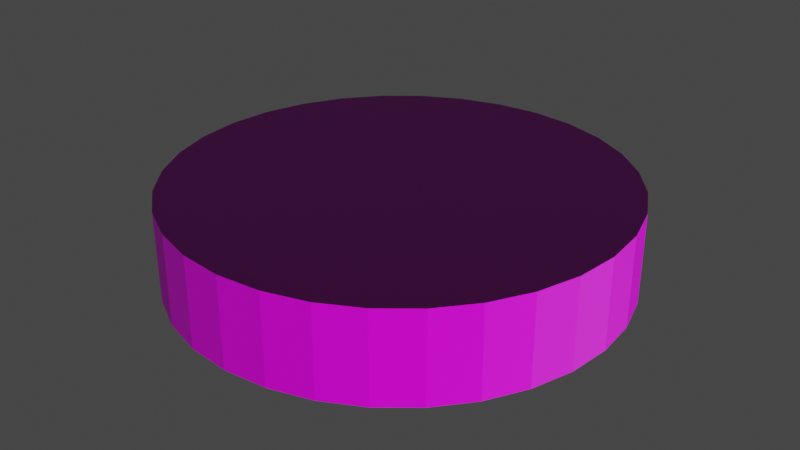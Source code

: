 # Source: unmanned.blend  (saved by Blender 2.80.75; exported with 4.5.12 LTS)
import bpy
from mathutils import Matrix  # noqa: F401  (used for matrix-valued properties, if any)

bpy.ops.wm.read_factory_settings(use_empty=True)
scene = bpy.context.scene
scene.name = 'Scene'

# ---- collections
col_collection = bpy.data.collections.new('Collection'); scene.collection.children.link(col_collection)

# ---- images (referenced by path relative to the original .blend; pixels are not part of the script)
import os
ASSET_DIR = os.environ.get("B2B_ASSET_DIR", "")  # directory of the original .blend (textures are referenced by path, not embedded)
HERE = os.path.dirname(os.path.abspath(__file__))  # packed textures are extracted next to this script under _unpacked/

def load_image(name, relpath, width, height, colorspace="sRGB"):
    """Load a texture the original file referenced (path relative to the .blend, or extracted next to this script)."""
    p = next((c for c in (os.path.join(HERE, relpath), os.path.join(ASSET_DIR, relpath)) if relpath and os.path.exists(c)), "")
    if p:
        img = bpy.data.images.load(p, check_existing=True)
        img.name = name
    else:  # same state as the original file: an image datablock whose file is absent (Cycles renders it pink)
        img = bpy.data.images.new(name, width, height)
        img.source = "FILE"
        img.filepath = "//" + (relpath or name)
    img.colorspace_settings.name = colorspace
    return img
img_125unmanned_png = load_image('125unmanned.png', '125unmanned.png', 1024, 1024, 'sRGB')
img_125unmannedheight_png = load_image('125unmannedheight.png', '125unmannedheight.png', 1024, 1024, 'sRGB')

# ---- materials (node trees are filled in below, after node groups)
mat_material_001 = bpy.data.materials.new('Material.001')
mat_material_001.use_transparent_shadow = False

# ---- material node trees
mat_material_001.use_nodes = True; mat_material_001.node_tree.nodes.clear()
_N = mat_material_001.node_tree.nodes; _L = mat_material_001.node_tree.links
n0 = _N.new('ShaderNodeOutputMaterial'); n0.name = 'Material Output'; n0.location = (300, 300)
n1 = _N.new('ShaderNodeBsdfPrincipled'); n1.name = 'Principled BSDF'; n1.location = (10, 300)
n1.distribution = 'GGX'
n1.subsurface_method = 'BURLEY'
n1.inputs[2].default_value = 0.6
n1.inputs[3].default_value = 1.45
n1.inputs[13].default_value = 0.25
n1.inputs[27].default_value = (0.0, 0.0, 0.0, 1.0)
n1.inputs[28].default_value = 1.0
n2 = _N.new('ShaderNodeTexImage'); n2.name = 'Image Texture'; n2.location = (-280, 280)
n2.image = img_125unmanned_png
n3 = _N.new('ShaderNodeTexImage'); n3.name = 'Image Texture.001'; n3.location = (-552, -23)
n3.image = img_125unmannedheight_png
n4 = _N.new('ShaderNodeNormalMap'); n4.name = 'Normal Map'; n4.location = (-216, -71)
n4.inputs[0].default_value = 1.2
_L.new(n1.outputs[0], n0.inputs[0])
_L.new(n2.outputs[0], n1.inputs[0])
_L.new(n4.outputs[0], n1.inputs[5])
_L.new(n3.outputs[0], n4.inputs[1])
n0.is_active_output = True

# ---- world
world_world = bpy.data.worlds.new('World'); scene.world = world_world
world_world.use_nodes = True; world_world.node_tree.nodes.clear()
_N = world_world.node_tree.nodes; _L = world_world.node_tree.links
n0 = _N.new('ShaderNodeOutputWorld'); n0.name = 'World Output'; n0.location = (300, 300)
n1 = _N.new('ShaderNodeBackground'); n1.name = 'Background'; n1.location = (10, 300)
n1.inputs[0].default_value = (0.05088, 0.05088, 0.05088, 1.0)
_L.new(n1.outputs[0], n0.inputs[0])
n0.is_active_output = True
world_world.color = (0.05088, 0.05088, 0.05088)
world_world.use_sun_shadow = False
world_world.sun_shadow_jitter_overblur = 0.0

# ---- meshes
me_cylinder = bpy.data.meshes.new('Cylinder')
me_cylinder.from_pydata([(0.0, 0.625, -0.125), (0.0, 0.625, 0.125), (0.1219, 0.613, -0.125), (0.1219, 0.613, 0.125), (0.2392, 0.5774, -0.125), (0.2392, 0.5774, 0.125), (0.3472, 0.5197, -0.125), (0.3472, 0.5197, 0.125), (0.4419, 0.4419, -0.125), (0.4419, 0.4419, 0.125), (0.5197, 0.3472, -0.125), (0.5197, 0.3472, 0.125), (0.5774, 0.2392, -0.125), (0.5774, 0.2392, 0.125), (0.613, 0.1219, -0.125), (0.613, 0.1219, 0.125), (0.625, 4.719e-08, -0.125), (0.625, 4.719e-08, 0.125), (0.613, -0.1219, -0.125), (0.613, -0.1219, 0.125), (0.5774, -0.2392, -0.125), (0.5774, -0.2392, 0.125), (0.5197, -0.3472, -0.125), (0.5197, -0.3472, 0.125), (0.4419, -0.4419, -0.125), (0.4419, -0.4419, 0.125), (0.3472, -0.5197, -0.125), (0.3472, -0.5197, 0.125), (0.2392, -0.5774, -0.125), (0.2392, -0.5774, 0.125), (0.1219, -0.613, -0.125), (0.1219, -0.613, 0.125), (-2.037e-07, -0.625, -0.125), (-2.037e-07, -0.625, 0.125), (-0.1219, -0.613, -0.125), (-0.1219, -0.613, 0.125), (-0.2392, -0.5774, -0.125), (-0.2392, -0.5774, 0.125), (-0.3472, -0.5197, -0.125), (-0.3472, -0.5197, 0.125), (-0.4419, -0.4419, -0.125), (-0.4419, -0.4419, 0.125), (-0.5197, -0.3472, -0.125), (-0.5197, -0.3472, 0.125), (-0.5774, -0.2392, -0.125), (-0.5774, -0.2392, 0.125), (-0.613, -0.1219, -0.125), (-0.613, -0.1219, 0.125), (-0.625, 6.035e-07, -0.125), (-0.625, 6.035e-07, 0.125), (-0.613, 0.1219, -0.125), (-0.613, 0.1219, 0.125), (-0.5774, 0.2392, -0.125), (-0.5774, 0.2392, 0.125), (-0.5197, 0.3472, -0.125), (-0.5197, 0.3472, 0.125), (-0.4419, 0.4419, -0.125), (-0.4419, 0.4419, 0.125), (-0.3472, 0.5197, -0.125), (-0.3472, 0.5197, 0.125), (-0.2392, 0.5774, -0.125), (-0.2392, 0.5774, 0.125), (-0.1219, 0.613, -0.125), (-0.1219, 0.613, 0.125)], [], [(0, 1, 3, 2), (2, 3, 5, 4), (4, 5, 7, 6), (6, 7, 9, 8), (8, 9, 11, 10), (10, 11, 13, 12), (12, 13, 15, 14), (14, 15, 17, 16), (16, 17, 19, 18), (18, 19, 21, 20), (20, 21, 23, 22), (22, 23, 25, 24), (24, 25, 27, 26), (26, 27, 29, 28), (28, 29, 31, 30), (30, 31, 33, 32), (32, 33, 35, 34), (34, 35, 37, 36), (36, 37, 39, 38), (38, 39, 41, 40), (40, 41, 43, 42), (42, 43, 45, 44), (44, 45, 47, 46), (46, 47, 49, 48), (48, 49, 51, 50), (50, 51, 53, 52), (52, 53, 55, 54), (54, 55, 57, 56), (56, 57, 59, 58), (58, 59, 61, 60), (3, 1, 63, 61, 59, 57, 55, 53, 51, 49, 47, 45, 43, 41, 39, 37, 35, 33, 31, 29, 27, 25, 23, 21, 19, 17, 15, 13, 11, 9, 7, 5), (60, 61, 63, 62), (62, 63, 1, 0), (0, 2, 4, 6, 8, 10, 12, 14, 16, 18, 20, 22, 24, 26, 28, 30, 32, 34, 36, 38, 40, 42, 44, 46, 48, 50, 52, 54, 56, 58, 60, 62)])
_uv = me_cylinder.uv_layers.new(name='UVMap')
_uv.uv.foreach_set('vector', [0.0, 0.3975, 0.0, 0.1003, 0.03125, 0.1003, 0.03125, 0.3975, 0.03125, 0.3975, 0.03125, 0.1003, 0.0625, 0.1003, 0.0625, 0.3975, 0.0625, 0.3975, 0.0625, 0.1003, 0.09375, 0.1003, 0.09375, 0.3975, 0.09375, 0.3975, 0.09375, 0.1003, 0.125, 0.1003, 0.125, 0.3975, 0.125, 0.3975, 0.125, 0.1003, 0.1562, 0.1003, 0.1562, 0.3975, 0.1562, 0.3975, 0.1562, 0.1003, 0.1875, 0.1003, 0.1875, 0.3975, 0.1875, 0.3975, 0.1875, 0.1003, 0.2188, 0.1003, 0.2188, 0.3975, 0.2188, 0.3975, 0.2188, 0.1003, 0.25, 0.1003, 0.25, 0.3975, 0.25, 0.3975, 0.25, 0.1003, 0.2812, 0.1003, 0.2812, 0.3975, 0.2812, 0.3975, 0.2812, 0.1003, 0.3125, 0.1003, 0.3125, 0.3975, 0.3125, 0.3975, 0.3125, 0.1003, 0.3437, 0.1003, 0.3438, 0.3975, 0.3438, 0.3975, 0.3437, 0.1003, 0.375, 0.1003, 0.375, 0.3975, 0.375, 0.3975, 0.375, 0.1003, 0.4062, 0.1003, 0.4062, 0.3975, 0.4062, 0.3975, 0.4062, 0.1003, 0.4375, 0.1003, 0.4375, 0.3975, 0.4375, 0.3975, 0.4375, 0.1003, 0.4687, 0.1003, 0.4688, 0.3975, 0.4688, 0.3975, 0.4687, 0.1003, 0.5, 0.1003, 0.5, 0.3975, 0.5, 0.3975, 0.5, 0.1003, 0.5312, 0.1003, 0.5312, 0.3975, 0.5312, 0.3975, 0.5312, 0.1003, 0.5625, 0.1003, 0.5625, 0.3975, 0.5625, 0.3975, 0.5625, 0.1003, 0.5937, 0.1003, 0.5938, 0.3975, 0.5938, 0.3975, 0.5937, 0.1003, 0.625, 0.1003, 0.625, 0.3975, 0.625, 0.3975, 0.625, 0.1003, 0.6562, 0.1003, 0.6562, 0.3975, 0.6562, 0.3975, 0.6562, 0.1003, 0.6875, 0.1003, 0.6875, 0.3975, 0.6875, 0.3975, 0.6875, 0.1003, 0.7187, 0.1003, 0.7188, 0.3975, 0.7188, 0.3975, 0.7187, 0.1003, 0.75, 0.1003, 0.75, 0.3975, 0.75, 0.3975, 0.75, 0.1003, 0.7812, 0.1003, 0.7812, 0.3975, 0.7812, 0.3975, 0.7812, 0.1003, 0.8125, 0.1003, 0.8125, 0.3975, 0.8125, 0.3975, 0.8125, 0.1003, 0.8438, 0.1003, 0.8438, 0.3975, 0.8438, 0.3975, 0.8438, 0.1003, 0.875, 0.1003, 0.875, 0.3975, 0.875, 0.3975, 0.875, 0.1003, 0.9062, 0.1003, 0.9062, 0.3975, 0.9062, 0.3975, 0.9062, 0.1003, 0.9375, 0.1003, 0.9375, 0.3975, 0.212, 0.5606, 0.25, 0.5569, 0.288, 0.5606, 0.3246, 0.5717, 0.3583, 0.5897, 0.3878, 0.6139, 0.412, 0.6435, 0.43, 0.6772, 0.4411, 0.7137, 0.4449, 0.7517, 0.4411, 0.7898, 0.43, 0.8263, 0.412, 0.86, 0.3878, 0.8895, 0.3583, 0.9138, 0.3246, 0.9318, 0.288, 0.9429, 0.25, 0.9466, 0.212, 0.9429, 0.1754, 0.9318, 0.1417, 0.9138, 0.1122, 0.8895, 0.08797, 0.86, 0.06997, 0.8263, 0.05888, 0.7898, 0.05513, 0.7517, 0.05888, 0.7137, 0.06997, 0.6772, 0.08797, 0.6435, 0.1122, 0.6139, 0.1417, 0.5897, 0.1754, 0.5717, 0.9375, 0.3975, 0.9375, 0.1003, 0.9688, 0.1003, 0.9688, 0.3975, 0.9688, 0.3975, 0.9688, 0.1003, 1.0, 0.1003, 1.0, 0.3975, 0.7483, 0.5527, 0.7869, 0.5565, 0.824, 0.5678, 0.8582, 0.5861, 0.8882, 0.6107, 0.9128, 0.6406, 0.9311, 0.6748, 0.9423, 0.712, 0.9461, 0.7506, 0.9423, 0.7891, 0.9311, 0.8263, 0.9128, 0.8605, 0.8882, 0.8904, 0.8582, 0.915, 0.824, 0.9333, 0.7869, 0.9446, 0.7483, 0.9484, 0.7097, 0.9446, 0.6726, 0.9333, 0.6384, 0.915, 0.6084, 0.8904, 0.5838, 0.8605, 0.5655, 0.8263, 0.5543, 0.7891, 0.5505, 0.7506, 0.5543, 0.712, 0.5655, 0.6748, 0.5838, 0.6406, 0.6084, 0.6107, 0.6384, 0.5861, 0.6726, 0.5678, 0.7097, 0.5565])
me_cylinder.materials.append(mat_material_001)
me_cylinder.use_remesh_preserve_volume = False
me_cylinder.use_remesh_preserve_attributes = False
me_cylinder.use_mirror_vertex_groups = False
me_cylinder.update()

# ---- objects
ob_cylinder = bpy.data.objects.new('Cylinder', me_cylinder)

# ---- transforms, parenting, visibility, modifiers, constraints
ob_cylinder.location = (0.0, 0.0, 0.0)
ob_cylinder.lineart.crease_threshold = 0.0

# ---- collection membership
col_collection.objects.link(ob_cylinder)

# ---- scene / render settings (as saved in the file)
scene.frame_start = 1; scene.frame_end = 250; scene.frame_set(1)
scene.render.engine = 'BLENDER_EEVEE_NEXT'
scene.cycles.use_denoising = False
scene.cycles.samples = 128
scene.cycles.sampling_pattern = 'TABULATED_SOBOL'
scene.cycles.use_adaptive_sampling = False
scene.cycles.use_light_tree = False
scene.view_settings.view_transform = 'Filmic'
bpy.context.view_layer.update()

# ---- added for rendering (the .blend has no active camera and no usable light): camera, sun
cam_auto = bpy.data.cameras.new('AutoCamera')
cam_auto.lens = 50.0
cam_auto.sensor_width = 36.0
cam_auto.clip_end = 1000.0
ob_auto_camera = bpy.data.objects.new('AutoCamera', cam_auto)
scene.collection.objects.link(ob_auto_camera)
ob_auto_camera.location = (1.65186, -1.98223, 1.32149)
ob_auto_camera.rotation_euler = (1.09748, -7.21219e-08, 0.694738)
scene.camera = ob_auto_camera
light_auto_sun = bpy.data.lights.new('AutoSun', 'SUN')
light_auto_sun.energy = 3.0
light_auto_sun.angle = 0.0523599
ob_auto_sun = bpy.data.objects.new('AutoSun', light_auto_sun)
scene.collection.objects.link(ob_auto_sun)
ob_auto_sun.rotation_euler = (0.872665, 0.174533, 0.523599)
bpy.context.view_layer.update()
